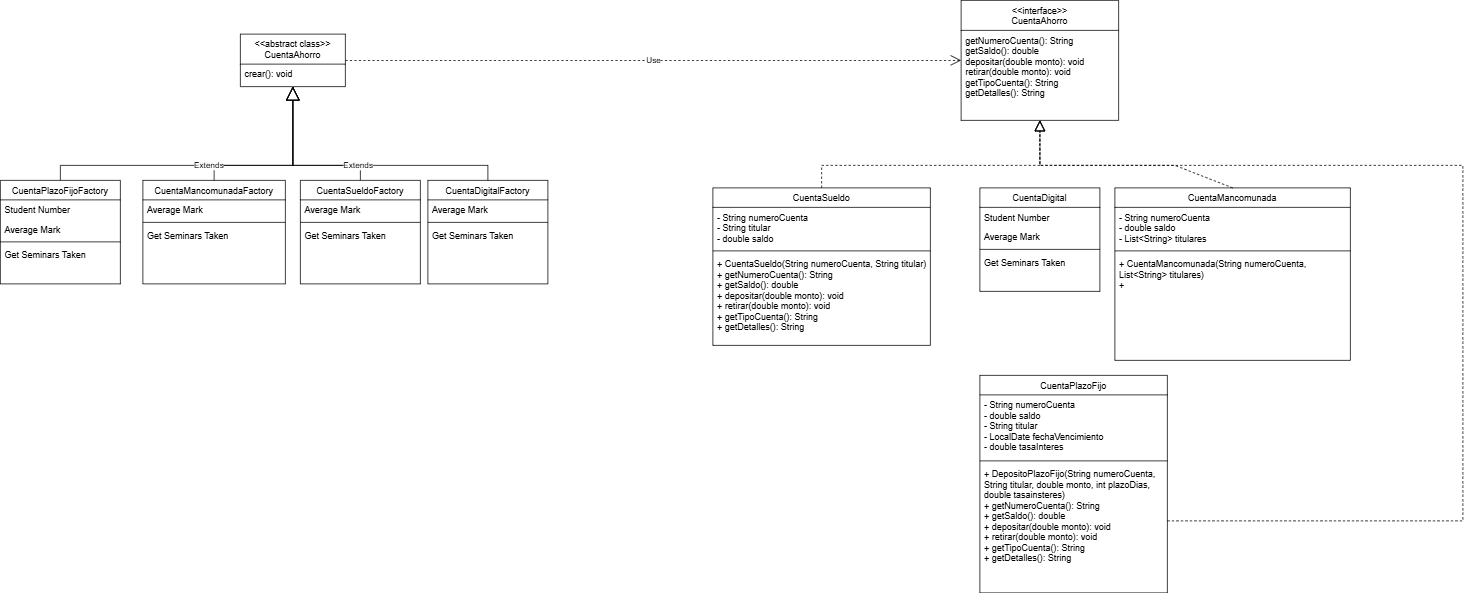

The diagram above was exported from draw.io. Its source (the exported page's mxGraphModel, read from the mxfile embedded in the PNG):
<mxGraphModel dx="2686" dy="946" grid="1" gridSize="10" guides="1" tooltips="1" connect="1" arrows="1" fold="1" page="1" pageScale="1" pageWidth="827" pageHeight="1169" math="0" shadow="0">
  <root>
    <mxCell id="WIyWlLk6GJQsqaUBKTNV-0" />
    <mxCell id="WIyWlLk6GJQsqaUBKTNV-1" parent="WIyWlLk6GJQsqaUBKTNV-0" />
    <mxCell id="zkfFHV4jXpPFQw0GAbJ--6" value="CuentaSueldo" style="swimlane;fontStyle=0;align=center;verticalAlign=top;childLayout=stackLayout;horizontal=1;startSize=26;horizontalStack=0;resizeParent=1;resizeLast=0;collapsible=1;marginBottom=0;rounded=0;shadow=0;strokeWidth=1;" parent="WIyWlLk6GJQsqaUBKTNV-1" vertex="1">
      <mxGeometry x="580" y="400" width="290" height="210" as="geometry">
        <mxRectangle x="130" y="380" width="160" height="26" as="alternateBounds" />
      </mxGeometry>
    </mxCell>
    <mxCell id="zkfFHV4jXpPFQw0GAbJ--8" value="- String numeroCuenta&#10;- String titular&#10;- double saldo" style="text;align=left;verticalAlign=top;spacingLeft=4;spacingRight=4;overflow=hidden;rotatable=0;points=[[0,0.5],[1,0.5]];portConstraint=eastwest;rounded=0;shadow=0;html=0;" parent="zkfFHV4jXpPFQw0GAbJ--6" vertex="1">
      <mxGeometry y="26" width="290" height="54" as="geometry" />
    </mxCell>
    <mxCell id="zkfFHV4jXpPFQw0GAbJ--9" value="" style="line;html=1;strokeWidth=1;align=left;verticalAlign=middle;spacingTop=-1;spacingLeft=3;spacingRight=3;rotatable=0;labelPosition=right;points=[];portConstraint=eastwest;" parent="zkfFHV4jXpPFQw0GAbJ--6" vertex="1">
      <mxGeometry y="80" width="290" height="8" as="geometry" />
    </mxCell>
    <mxCell id="zkfFHV4jXpPFQw0GAbJ--11" value="+ CuentaSueldo(String numeroCuenta, String titular)&#10;+ getNumeroCuenta(): String&#10;+ getSaldo(): double&#10;+ depositar(double monto): void&#10;+ retirar(double monto): void&#10;+ getTipoCuenta(): String&#10;+ getDetalles(): String&#10;&#10;" style="text;align=left;verticalAlign=top;spacingLeft=4;spacingRight=4;overflow=hidden;rotatable=0;points=[[0,0.5],[1,0.5]];portConstraint=eastwest;" parent="zkfFHV4jXpPFQw0GAbJ--6" vertex="1">
      <mxGeometry y="88" width="290" height="112" as="geometry" />
    </mxCell>
    <mxCell id="eq9U9Zll2DLXVJ0ipDTA-6" value="CuentaMancomunada" style="swimlane;fontStyle=0;align=center;verticalAlign=top;childLayout=stackLayout;horizontal=1;startSize=26;horizontalStack=0;resizeParent=1;resizeLast=0;collapsible=1;marginBottom=0;rounded=0;shadow=0;strokeWidth=1;" parent="WIyWlLk6GJQsqaUBKTNV-1" vertex="1">
      <mxGeometry x="1116" y="400" width="314" height="230" as="geometry">
        <mxRectangle x="130" y="380" width="160" height="26" as="alternateBounds" />
      </mxGeometry>
    </mxCell>
    <mxCell id="eq9U9Zll2DLXVJ0ipDTA-8" value="- String numeroCuenta&#10;- double saldo&#10;- List&lt;String&gt; titulares&#10;" style="text;align=left;verticalAlign=top;spacingLeft=4;spacingRight=4;overflow=hidden;rotatable=0;points=[[0,0.5],[1,0.5]];portConstraint=eastwest;rounded=0;shadow=0;html=0;" parent="eq9U9Zll2DLXVJ0ipDTA-6" vertex="1">
      <mxGeometry y="26" width="314" height="54" as="geometry" />
    </mxCell>
    <mxCell id="eq9U9Zll2DLXVJ0ipDTA-9" value="" style="line;html=1;strokeWidth=1;align=left;verticalAlign=middle;spacingTop=-1;spacingLeft=3;spacingRight=3;rotatable=0;labelPosition=right;points=[];portConstraint=eastwest;" parent="eq9U9Zll2DLXVJ0ipDTA-6" vertex="1">
      <mxGeometry y="80" width="314" height="8" as="geometry" />
    </mxCell>
    <mxCell id="eq9U9Zll2DLXVJ0ipDTA-11" value="+ CuentaMancomunada(String numeroCuenta, &#10;List&lt;String&gt; titulares)&#10;+" style="text;align=left;verticalAlign=top;spacingLeft=4;spacingRight=4;overflow=hidden;rotatable=0;points=[[0,0.5],[1,0.5]];portConstraint=eastwest;" parent="eq9U9Zll2DLXVJ0ipDTA-6" vertex="1">
      <mxGeometry y="88" width="314" height="132" as="geometry" />
    </mxCell>
    <mxCell id="eq9U9Zll2DLXVJ0ipDTA-12" value="CuentaPlazoFijo" style="swimlane;fontStyle=0;align=center;verticalAlign=top;childLayout=stackLayout;horizontal=1;startSize=26;horizontalStack=0;resizeParent=1;resizeLast=0;collapsible=1;marginBottom=0;rounded=0;shadow=0;strokeWidth=1;" parent="WIyWlLk6GJQsqaUBKTNV-1" vertex="1">
      <mxGeometry x="936" y="650" width="250" height="290" as="geometry">
        <mxRectangle x="130" y="380" width="160" height="26" as="alternateBounds" />
      </mxGeometry>
    </mxCell>
    <mxCell id="eq9U9Zll2DLXVJ0ipDTA-13" value="- String numeroCuenta&#10;- double saldo&#10;- String titular&#10;- LocalDate fechaVencimiento&#10;- double tasaInteres" style="text;align=left;verticalAlign=top;spacingLeft=4;spacingRight=4;overflow=hidden;rotatable=0;points=[[0,0.5],[1,0.5]];portConstraint=eastwest;" parent="eq9U9Zll2DLXVJ0ipDTA-12" vertex="1">
      <mxGeometry y="26" width="250" height="84" as="geometry" />
    </mxCell>
    <mxCell id="eq9U9Zll2DLXVJ0ipDTA-15" value="" style="line;html=1;strokeWidth=1;align=left;verticalAlign=middle;spacingTop=-1;spacingLeft=3;spacingRight=3;rotatable=0;labelPosition=right;points=[];portConstraint=eastwest;" parent="eq9U9Zll2DLXVJ0ipDTA-12" vertex="1">
      <mxGeometry y="110" width="250" height="8" as="geometry" />
    </mxCell>
    <mxCell id="eq9U9Zll2DLXVJ0ipDTA-17" value="+ DepositoPlazoFijo(String numeroCuenta, &#10;String titular, double monto, int plazoDias, &#10;double tasainsteres)&#10;+ getNumeroCuenta(): String&#10;+ getSaldo(): double&#10;+ depositar(double monto): void&#10;+ retirar(double monto): void&#10;+ getTipoCuenta(): String&#10;+ getDetalles(): String" style="text;align=left;verticalAlign=top;spacingLeft=4;spacingRight=4;overflow=hidden;rotatable=0;points=[[0,0.5],[1,0.5]];portConstraint=eastwest;" parent="eq9U9Zll2DLXVJ0ipDTA-12" vertex="1">
      <mxGeometry y="118" width="250" height="152" as="geometry" />
    </mxCell>
    <mxCell id="eq9U9Zll2DLXVJ0ipDTA-29" value="CuentaSueldoFactory" style="swimlane;fontStyle=0;align=center;verticalAlign=top;childLayout=stackLayout;horizontal=1;startSize=26;horizontalStack=0;resizeParent=1;resizeLast=0;collapsible=1;marginBottom=0;rounded=0;shadow=0;strokeWidth=1;" parent="WIyWlLk6GJQsqaUBKTNV-1" vertex="1">
      <mxGeometry x="30" y="390" width="160" height="138" as="geometry">
        <mxRectangle x="130" y="380" width="160" height="26" as="alternateBounds" />
      </mxGeometry>
    </mxCell>
    <mxCell id="eq9U9Zll2DLXVJ0ipDTA-30" value="Average Mark" style="text;align=left;verticalAlign=top;spacingLeft=4;spacingRight=4;overflow=hidden;rotatable=0;points=[[0,0.5],[1,0.5]];portConstraint=eastwest;rounded=0;shadow=0;html=0;" parent="eq9U9Zll2DLXVJ0ipDTA-29" vertex="1">
      <mxGeometry y="26" width="160" height="26" as="geometry" />
    </mxCell>
    <mxCell id="eq9U9Zll2DLXVJ0ipDTA-31" value="" style="line;html=1;strokeWidth=1;align=left;verticalAlign=middle;spacingTop=-1;spacingLeft=3;spacingRight=3;rotatable=0;labelPosition=right;points=[];portConstraint=eastwest;" parent="eq9U9Zll2DLXVJ0ipDTA-29" vertex="1">
      <mxGeometry y="52" width="160" height="8" as="geometry" />
    </mxCell>
    <mxCell id="eq9U9Zll2DLXVJ0ipDTA-33" value="Get Seminars Taken" style="text;align=left;verticalAlign=top;spacingLeft=4;spacingRight=4;overflow=hidden;rotatable=0;points=[[0,0.5],[1,0.5]];portConstraint=eastwest;" parent="eq9U9Zll2DLXVJ0ipDTA-29" vertex="1">
      <mxGeometry y="60" width="160" height="26" as="geometry" />
    </mxCell>
    <mxCell id="eq9U9Zll2DLXVJ0ipDTA-34" value="CuentaDigitalFactory" style="swimlane;fontStyle=0;align=center;verticalAlign=top;childLayout=stackLayout;horizontal=1;startSize=26;horizontalStack=0;resizeParent=1;resizeLast=0;collapsible=1;marginBottom=0;rounded=0;shadow=0;strokeWidth=1;" parent="WIyWlLk6GJQsqaUBKTNV-1" vertex="1">
      <mxGeometry x="200" y="390" width="160" height="138" as="geometry">
        <mxRectangle x="130" y="380" width="160" height="26" as="alternateBounds" />
      </mxGeometry>
    </mxCell>
    <mxCell id="eq9U9Zll2DLXVJ0ipDTA-35" value="Average Mark" style="text;align=left;verticalAlign=top;spacingLeft=4;spacingRight=4;overflow=hidden;rotatable=0;points=[[0,0.5],[1,0.5]];portConstraint=eastwest;rounded=0;shadow=0;html=0;" parent="eq9U9Zll2DLXVJ0ipDTA-34" vertex="1">
      <mxGeometry y="26" width="160" height="26" as="geometry" />
    </mxCell>
    <mxCell id="eq9U9Zll2DLXVJ0ipDTA-36" value="" style="line;html=1;strokeWidth=1;align=left;verticalAlign=middle;spacingTop=-1;spacingLeft=3;spacingRight=3;rotatable=0;labelPosition=right;points=[];portConstraint=eastwest;" parent="eq9U9Zll2DLXVJ0ipDTA-34" vertex="1">
      <mxGeometry y="52" width="160" height="8" as="geometry" />
    </mxCell>
    <mxCell id="eq9U9Zll2DLXVJ0ipDTA-38" value="Get Seminars Taken" style="text;align=left;verticalAlign=top;spacingLeft=4;spacingRight=4;overflow=hidden;rotatable=0;points=[[0,0.5],[1,0.5]];portConstraint=eastwest;" parent="eq9U9Zll2DLXVJ0ipDTA-34" vertex="1">
      <mxGeometry y="60" width="160" height="26" as="geometry" />
    </mxCell>
    <mxCell id="eq9U9Zll2DLXVJ0ipDTA-39" value="CuentaMancomunadaFactory" style="swimlane;fontStyle=0;align=center;verticalAlign=top;childLayout=stackLayout;horizontal=1;startSize=26;horizontalStack=0;resizeParent=1;resizeLast=0;collapsible=1;marginBottom=0;rounded=0;shadow=0;strokeWidth=1;" parent="WIyWlLk6GJQsqaUBKTNV-1" vertex="1">
      <mxGeometry x="-180" y="390" width="190" height="138" as="geometry">
        <mxRectangle x="130" y="380" width="160" height="26" as="alternateBounds" />
      </mxGeometry>
    </mxCell>
    <mxCell id="eq9U9Zll2DLXVJ0ipDTA-40" value="Average Mark" style="text;align=left;verticalAlign=top;spacingLeft=4;spacingRight=4;overflow=hidden;rotatable=0;points=[[0,0.5],[1,0.5]];portConstraint=eastwest;rounded=0;shadow=0;html=0;" parent="eq9U9Zll2DLXVJ0ipDTA-39" vertex="1">
      <mxGeometry y="26" width="190" height="26" as="geometry" />
    </mxCell>
    <mxCell id="eq9U9Zll2DLXVJ0ipDTA-41" value="" style="line;html=1;strokeWidth=1;align=left;verticalAlign=middle;spacingTop=-1;spacingLeft=3;spacingRight=3;rotatable=0;labelPosition=right;points=[];portConstraint=eastwest;" parent="eq9U9Zll2DLXVJ0ipDTA-39" vertex="1">
      <mxGeometry y="52" width="190" height="8" as="geometry" />
    </mxCell>
    <mxCell id="eq9U9Zll2DLXVJ0ipDTA-43" value="Get Seminars Taken" style="text;align=left;verticalAlign=top;spacingLeft=4;spacingRight=4;overflow=hidden;rotatable=0;points=[[0,0.5],[1,0.5]];portConstraint=eastwest;" parent="eq9U9Zll2DLXVJ0ipDTA-39" vertex="1">
      <mxGeometry y="60" width="190" height="26" as="geometry" />
    </mxCell>
    <mxCell id="eq9U9Zll2DLXVJ0ipDTA-44" value="CuentaPlazoFijoFactory" style="swimlane;fontStyle=0;align=center;verticalAlign=top;childLayout=stackLayout;horizontal=1;startSize=26;horizontalStack=0;resizeParent=1;resizeLast=0;collapsible=1;marginBottom=0;rounded=0;shadow=0;strokeWidth=1;" parent="WIyWlLk6GJQsqaUBKTNV-1" vertex="1">
      <mxGeometry x="-370" y="390" width="160" height="138" as="geometry">
        <mxRectangle x="130" y="380" width="160" height="26" as="alternateBounds" />
      </mxGeometry>
    </mxCell>
    <mxCell id="eq9U9Zll2DLXVJ0ipDTA-45" value="Student Number" style="text;align=left;verticalAlign=top;spacingLeft=4;spacingRight=4;overflow=hidden;rotatable=0;points=[[0,0.5],[1,0.5]];portConstraint=eastwest;" parent="eq9U9Zll2DLXVJ0ipDTA-44" vertex="1">
      <mxGeometry y="26" width="160" height="26" as="geometry" />
    </mxCell>
    <mxCell id="eq9U9Zll2DLXVJ0ipDTA-46" value="Average Mark" style="text;align=left;verticalAlign=top;spacingLeft=4;spacingRight=4;overflow=hidden;rotatable=0;points=[[0,0.5],[1,0.5]];portConstraint=eastwest;rounded=0;shadow=0;html=0;" parent="eq9U9Zll2DLXVJ0ipDTA-44" vertex="1">
      <mxGeometry y="52" width="160" height="26" as="geometry" />
    </mxCell>
    <mxCell id="eq9U9Zll2DLXVJ0ipDTA-47" value="" style="line;html=1;strokeWidth=1;align=left;verticalAlign=middle;spacingTop=-1;spacingLeft=3;spacingRight=3;rotatable=0;labelPosition=right;points=[];portConstraint=eastwest;" parent="eq9U9Zll2DLXVJ0ipDTA-44" vertex="1">
      <mxGeometry y="78" width="160" height="8" as="geometry" />
    </mxCell>
    <mxCell id="eq9U9Zll2DLXVJ0ipDTA-49" value="Get Seminars Taken" style="text;align=left;verticalAlign=top;spacingLeft=4;spacingRight=4;overflow=hidden;rotatable=0;points=[[0,0.5],[1,0.5]];portConstraint=eastwest;" parent="eq9U9Zll2DLXVJ0ipDTA-44" vertex="1">
      <mxGeometry y="86" width="160" height="26" as="geometry" />
    </mxCell>
    <mxCell id="eq9U9Zll2DLXVJ0ipDTA-50" value="&lt;&lt;interface&gt;&gt;&#10;CuentaAhorro" style="swimlane;fontStyle=0;align=center;verticalAlign=top;childLayout=stackLayout;horizontal=1;startSize=40;horizontalStack=0;resizeParent=1;resizeLast=0;collapsible=1;marginBottom=0;rounded=0;shadow=0;strokeWidth=1;" parent="WIyWlLk6GJQsqaUBKTNV-1" vertex="1">
      <mxGeometry x="911" y="150" width="210" height="160" as="geometry">
        <mxRectangle x="130" y="380" width="160" height="26" as="alternateBounds" />
      </mxGeometry>
    </mxCell>
    <mxCell id="eq9U9Zll2DLXVJ0ipDTA-56" value="getNumeroCuenta(): String&#10;getSaldo(): double&#10;depositar(double monto): void&#10;retirar(double monto): void&#10;getTipoCuenta(): String&#10;getDetalles(): String&#10;" style="text;align=left;verticalAlign=top;spacingLeft=4;spacingRight=4;overflow=hidden;rotatable=0;points=[[0,0.5],[1,0.5]];portConstraint=eastwest;" parent="eq9U9Zll2DLXVJ0ipDTA-50" vertex="1">
      <mxGeometry y="40" width="210" height="120" as="geometry" />
    </mxCell>
    <mxCell id="eq9U9Zll2DLXVJ0ipDTA-57" value="&lt;&lt;abstract class&gt;&gt;&#10;CuentaAhorro" style="swimlane;fontStyle=0;align=center;verticalAlign=top;childLayout=stackLayout;horizontal=1;startSize=40;horizontalStack=0;resizeParent=1;resizeLast=0;collapsible=1;marginBottom=0;rounded=0;shadow=0;strokeWidth=1;" parent="WIyWlLk6GJQsqaUBKTNV-1" vertex="1">
      <mxGeometry x="-50" y="195" width="140" height="70" as="geometry">
        <mxRectangle x="130" y="380" width="160" height="26" as="alternateBounds" />
      </mxGeometry>
    </mxCell>
    <mxCell id="eq9U9Zll2DLXVJ0ipDTA-58" value="crear(): void" style="text;align=left;verticalAlign=top;spacingLeft=4;spacingRight=4;overflow=hidden;rotatable=0;points=[[0,0.5],[1,0.5]];portConstraint=eastwest;" parent="eq9U9Zll2DLXVJ0ipDTA-57" vertex="1">
      <mxGeometry y="40" width="140" height="26" as="geometry" />
    </mxCell>
    <mxCell id="eq9U9Zll2DLXVJ0ipDTA-59" value="" style="endArrow=block;dashed=1;endFill=0;endSize=12;html=1;rounded=0;exitX=1;exitY=0.5;exitDx=0;exitDy=0;entryX=0.5;entryY=1;entryDx=0;entryDy=0;" parent="WIyWlLk6GJQsqaUBKTNV-1" source="eq9U9Zll2DLXVJ0ipDTA-17" target="eq9U9Zll2DLXVJ0ipDTA-50" edge="1">
      <mxGeometry width="160" relative="1" as="geometry">
        <mxPoint x="1230" y="613" as="sourcePoint" />
        <mxPoint x="916" y="580" as="targetPoint" />
        <Array as="points">
          <mxPoint x="1580" y="844" />
          <mxPoint x="1580" y="370" />
          <mxPoint x="1016" y="370" />
        </Array>
      </mxGeometry>
    </mxCell>
    <mxCell id="eq9U9Zll2DLXVJ0ipDTA-0" value="CuentaDigital" style="swimlane;fontStyle=0;align=center;verticalAlign=top;childLayout=stackLayout;horizontal=1;startSize=26;horizontalStack=0;resizeParent=1;resizeLast=0;collapsible=1;marginBottom=0;rounded=0;shadow=0;strokeWidth=1;" parent="WIyWlLk6GJQsqaUBKTNV-1" vertex="1">
      <mxGeometry x="936" y="400" width="160" height="138" as="geometry">
        <mxRectangle x="130" y="380" width="160" height="26" as="alternateBounds" />
      </mxGeometry>
    </mxCell>
    <mxCell id="eq9U9Zll2DLXVJ0ipDTA-1" value="Student Number" style="text;align=left;verticalAlign=top;spacingLeft=4;spacingRight=4;overflow=hidden;rotatable=0;points=[[0,0.5],[1,0.5]];portConstraint=eastwest;" parent="eq9U9Zll2DLXVJ0ipDTA-0" vertex="1">
      <mxGeometry y="26" width="160" height="26" as="geometry" />
    </mxCell>
    <mxCell id="eq9U9Zll2DLXVJ0ipDTA-2" value="Average Mark" style="text;align=left;verticalAlign=top;spacingLeft=4;spacingRight=4;overflow=hidden;rotatable=0;points=[[0,0.5],[1,0.5]];portConstraint=eastwest;rounded=0;shadow=0;html=0;" parent="eq9U9Zll2DLXVJ0ipDTA-0" vertex="1">
      <mxGeometry y="52" width="160" height="26" as="geometry" />
    </mxCell>
    <mxCell id="eq9U9Zll2DLXVJ0ipDTA-3" value="" style="line;html=1;strokeWidth=1;align=left;verticalAlign=middle;spacingTop=-1;spacingLeft=3;spacingRight=3;rotatable=0;labelPosition=right;points=[];portConstraint=eastwest;" parent="eq9U9Zll2DLXVJ0ipDTA-0" vertex="1">
      <mxGeometry y="78" width="160" height="8" as="geometry" />
    </mxCell>
    <mxCell id="eq9U9Zll2DLXVJ0ipDTA-5" value="Get Seminars Taken" style="text;align=left;verticalAlign=top;spacingLeft=4;spacingRight=4;overflow=hidden;rotatable=0;points=[[0,0.5],[1,0.5]];portConstraint=eastwest;" parent="eq9U9Zll2DLXVJ0ipDTA-0" vertex="1">
      <mxGeometry y="86" width="160" height="26" as="geometry" />
    </mxCell>
    <mxCell id="eq9U9Zll2DLXVJ0ipDTA-60" value="" style="endArrow=block;dashed=1;endFill=0;endSize=12;html=1;rounded=0;exitX=0.5;exitY=0;exitDx=0;exitDy=0;entryX=0.5;entryY=1;entryDx=0;entryDy=0;" parent="WIyWlLk6GJQsqaUBKTNV-1" source="zkfFHV4jXpPFQw0GAbJ--6" target="eq9U9Zll2DLXVJ0ipDTA-50" edge="1">
      <mxGeometry width="160" relative="1" as="geometry">
        <mxPoint x="835.8" y="360" as="sourcePoint" />
        <mxPoint x="835.8" y="170" as="targetPoint" />
        <Array as="points">
          <mxPoint x="725" y="370" />
          <mxPoint x="1016" y="370" />
        </Array>
      </mxGeometry>
    </mxCell>
    <mxCell id="eq9U9Zll2DLXVJ0ipDTA-61" value="" style="endArrow=block;dashed=1;endFill=0;endSize=12;html=1;rounded=0;exitX=0.5;exitY=0;exitDx=0;exitDy=0;" parent="WIyWlLk6GJQsqaUBKTNV-1" source="eq9U9Zll2DLXVJ0ipDTA-6" edge="1">
      <mxGeometry width="160" relative="1" as="geometry">
        <mxPoint x="850" y="410" as="sourcePoint" />
        <mxPoint x="1016" y="310" as="targetPoint" />
        <Array as="points">
          <mxPoint x="1196" y="370" />
          <mxPoint x="1016" y="370" />
        </Array>
      </mxGeometry>
    </mxCell>
    <mxCell id="eq9U9Zll2DLXVJ0ipDTA-62" value="Use" style="endArrow=open;endSize=12;dashed=1;html=1;rounded=0;exitX=1;exitY=0.5;exitDx=0;exitDy=0;entryX=0;entryY=0.5;entryDx=0;entryDy=0;" parent="WIyWlLk6GJQsqaUBKTNV-1" source="eq9U9Zll2DLXVJ0ipDTA-57" target="eq9U9Zll2DLXVJ0ipDTA-50" edge="1">
      <mxGeometry width="160" relative="1" as="geometry">
        <mxPoint x="290" y="300" as="sourcePoint" />
        <mxPoint x="450" y="300" as="targetPoint" />
      </mxGeometry>
    </mxCell>
    <mxCell id="eq9U9Zll2DLXVJ0ipDTA-63" value="" style="endArrow=block;endSize=16;endFill=0;html=1;rounded=0;exitX=0.5;exitY=0;exitDx=0;exitDy=0;entryX=0.5;entryY=1;entryDx=0;entryDy=0;" parent="WIyWlLk6GJQsqaUBKTNV-1" source="eq9U9Zll2DLXVJ0ipDTA-39" target="eq9U9Zll2DLXVJ0ipDTA-57" edge="1">
      <mxGeometry width="160" relative="1" as="geometry">
        <mxPoint x="-100" y="540" as="sourcePoint" />
        <mxPoint x="60" y="540" as="targetPoint" />
        <Array as="points">
          <mxPoint x="-85" y="370" />
          <mxPoint x="20" y="370" />
        </Array>
      </mxGeometry>
    </mxCell>
    <mxCell id="eq9U9Zll2DLXVJ0ipDTA-64" value="" style="endArrow=block;endSize=16;endFill=0;html=1;rounded=0;exitX=0.5;exitY=0;exitDx=0;exitDy=0;entryX=0.5;entryY=1;entryDx=0;entryDy=0;" parent="WIyWlLk6GJQsqaUBKTNV-1" source="eq9U9Zll2DLXVJ0ipDTA-29" target="eq9U9Zll2DLXVJ0ipDTA-57" edge="1">
      <mxGeometry width="160" relative="1" as="geometry">
        <mxPoint x="80" y="380" as="sourcePoint" />
        <mxPoint x="20" y="340" as="targetPoint" />
        <Array as="points">
          <mxPoint x="110" y="370" />
          <mxPoint x="20" y="370" />
        </Array>
      </mxGeometry>
    </mxCell>
    <mxCell id="eq9U9Zll2DLXVJ0ipDTA-65" value="Extends" style="endArrow=block;endSize=16;endFill=0;html=1;rounded=0;exitX=0.5;exitY=0;exitDx=0;exitDy=0;entryX=0.5;entryY=1;entryDx=0;entryDy=0;" parent="WIyWlLk6GJQsqaUBKTNV-1" source="eq9U9Zll2DLXVJ0ipDTA-34" target="eq9U9Zll2DLXVJ0ipDTA-57" edge="1">
      <mxGeometry width="160" relative="1" as="geometry">
        <mxPoint x="120" y="400" as="sourcePoint" />
        <mxPoint x="30" y="350" as="targetPoint" />
        <Array as="points">
          <mxPoint x="280" y="370" />
          <mxPoint x="20" y="370" />
        </Array>
      </mxGeometry>
    </mxCell>
    <mxCell id="eq9U9Zll2DLXVJ0ipDTA-66" value="Extends" style="endArrow=block;endSize=16;endFill=0;html=1;rounded=0;exitX=0.5;exitY=0;exitDx=0;exitDy=0;entryX=0.5;entryY=1;entryDx=0;entryDy=0;" parent="WIyWlLk6GJQsqaUBKTNV-1" source="eq9U9Zll2DLXVJ0ipDTA-44" target="eq9U9Zll2DLXVJ0ipDTA-57" edge="1">
      <mxGeometry width="160" relative="1" as="geometry">
        <mxPoint x="-240" y="370" as="sourcePoint" />
        <mxPoint x="-135" y="320" as="targetPoint" />
        <Array as="points">
          <mxPoint x="-290" y="370" />
          <mxPoint x="20" y="370" />
        </Array>
      </mxGeometry>
    </mxCell>
  </root>
</mxGraphModel>